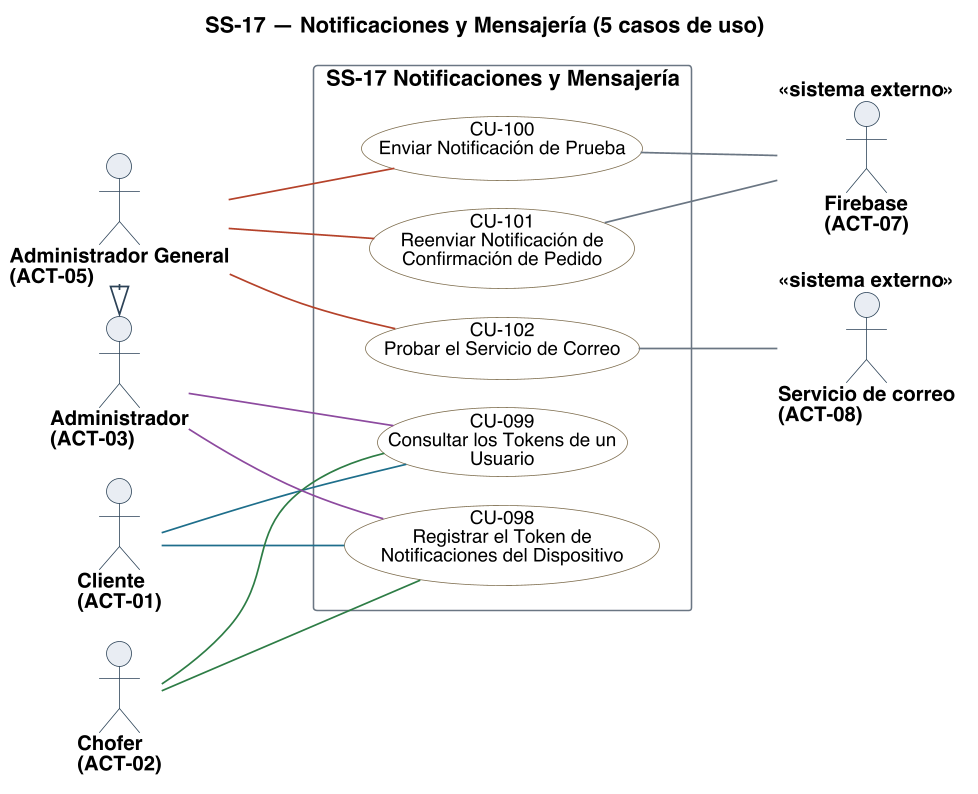

The diagram above was rendered by PlantUML. Its source (embedded in the PNG):
@startuml
title SS-17 — Notificaciones y Mensajería (5 casos de uso)
left to right direction
skinparam backgroundColor #FFFFFF
skinparam shadowing false
skinparam defaultFontName Helvetica
skinparam defaultFontSize 13
skinparam dpi 150
skinparam ArrowColor #2C4257
skinparam ArrowThickness 1.1
skinparam actor {
  BorderColor #2C4257
  BackgroundColor #E8EDF2
  FontSize 13
  FontStyle bold
}
skinparam usecase {
  BorderColor #2C4257
  BackgroundColor #FFFFFF
  FontSize 12
}
skinparam rectangle {
  BorderColor #6B7683
  FontSize 14
  FontStyle bold
}

skinparam nodesep 18
skinparam ranksep 70
skinparam usecase {
  BorderColor<<planificado>> #9C4436
  BackgroundColor<<planificado>> #F6E4E1
  BorderColor<<factorizado>> #6B7683
  BackgroundColor<<factorizado>> #F2F4F6
}

actor "Cliente\n(ACT-01)" as A01
actor "Chofer\n(ACT-02)" as A02
actor "Administrador\n(ACT-03)" as A03
actor "Administrador General\n(ACT-05)" as A05
actor "Firebase\n(ACT-07)" as A07 <<sistema externo>>
actor "Servicio de correo\n(ACT-08)" as A08 <<sistema externo>>

rectangle "SS-17 Notificaciones y Mensajería" {
  usecase "CU-098\nRegistrar el Token de\nNotificaciones del Dispositivo" as U098 #back:FFFFFF;line:7C6B4C
  usecase "CU-099\nConsultar los Tokens de un\nUsuario" as U099 #back:FFFFFF;line:7C6B4C
  usecase "CU-100\nEnviar Notificación de Prueba" as U100 #back:FFFFFF;line:7C6B4C
  usecase "CU-101\nReenviar Notificación de\nConfirmación de Pedido" as U101 #back:FFFFFF;line:7C6B4C
  usecase "CU-102\nProbar el Servicio de Correo" as U102 #back:FFFFFF;line:7C6B4C
}

A01 -[#1F6F8B]- U098
A01 -[#1F6F8B]- U099
A02 -[#2E7D46]- U098
A02 -[#2E7D46]- U099
A03 -[#8C4A9E]- U098
A03 -[#8C4A9E]- U099
A05 -[#B4432B]- U100
A05 -[#B4432B]- U101
A05 -[#B4432B]- U102
U100 -[#6B7683]- A07
U101 -[#6B7683]- A07
U102 -[#6B7683]- A08
A05 -right-|> A03

@enduml